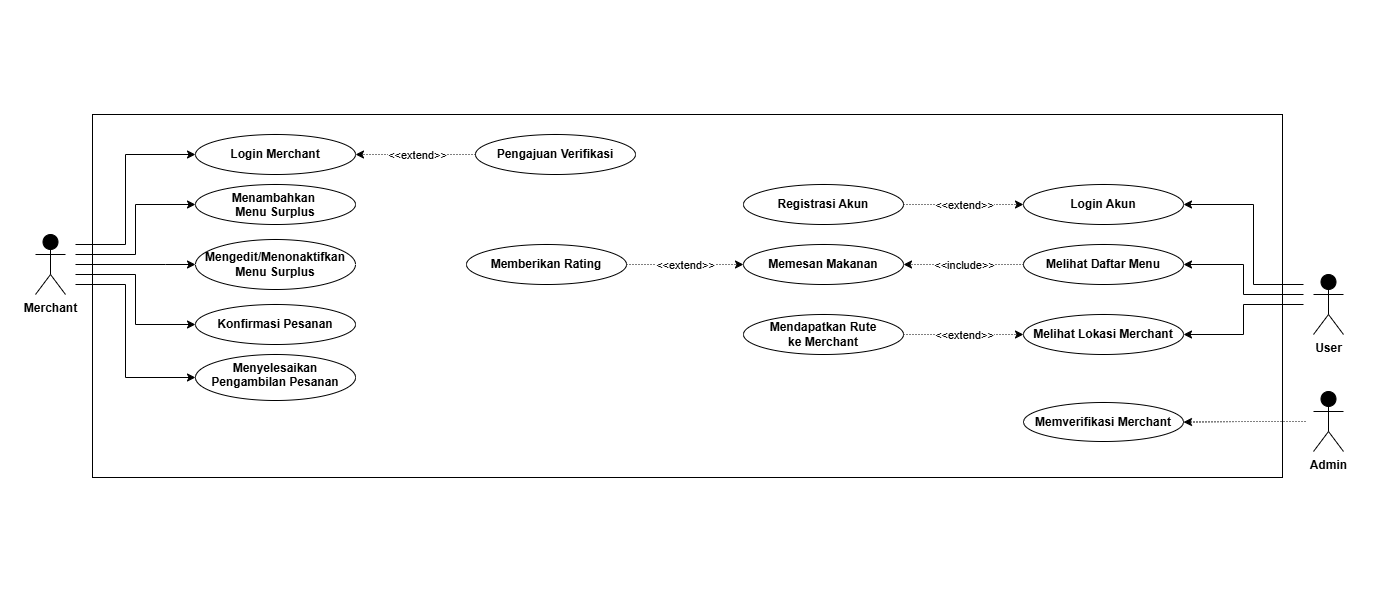

The diagram above was exported from draw.io. Its source (the exported page's mxGraphModel, read from the mxfile embedded in the PNG):
<mxGraphModel dx="1720" dy="1557" grid="0" gridSize="10" guides="1" tooltips="1" connect="1" arrows="1" fold="1" page="1" pageScale="1" pageWidth="1378" pageHeight="591" background="light-dark(#FFFFFF,#FFFFFF)" math="0" shadow="0">
  <root>
    <mxCell id="0" />
    <mxCell id="1" parent="0" />
    <mxCell id="IW6txmzvA8SMMaVFsySG-51" edge="1" parent="1" style="edgeStyle=orthogonalEdgeStyle;rounded=0;orthogonalLoop=1;jettySize=auto;html=1;labelBackgroundColor=none;fontColor=light-dark(#000000,#000000);fillColor=light-dark(transparent,#000000);strokeColor=light-dark(#FFFFFF,#000000);" target="IW6txmzvA8SMMaVFsySG-50" value="">
      <mxGeometry relative="1" as="geometry">
        <Array as="points">
          <mxPoint x="1253" y="-307" />
          <mxPoint x="1253" y="-387" />
        </Array>
        <mxPoint x="1303" y="-307" as="sourcePoint" />
      </mxGeometry>
    </mxCell>
    <mxCell id="IW6txmzvA8SMMaVFsySG-53" edge="1" parent="1" style="edgeStyle=orthogonalEdgeStyle;rounded=0;orthogonalLoop=1;jettySize=auto;html=1;labelBackgroundColor=none;fontColor=light-dark(#000000,#000000);fillColor=light-dark(transparent,#000000);strokeColor=light-dark(#FFFFFF,#000000);" target="IW6txmzvA8SMMaVFsySG-52" value="">
      <mxGeometry relative="1" as="geometry">
        <Array as="points">
          <mxPoint x="1243" y="-297" />
          <mxPoint x="1243" y="-327" />
        </Array>
        <mxPoint x="1303" y="-297" as="sourcePoint" />
      </mxGeometry>
    </mxCell>
    <mxCell id="IW6txmzvA8SMMaVFsySG-55" edge="1" parent="1" style="edgeStyle=orthogonalEdgeStyle;rounded=0;orthogonalLoop=1;jettySize=auto;html=1;labelBackgroundColor=none;fontColor=light-dark(#000000,#000000);fillColor=light-dark(transparent,#000000);strokeColor=light-dark(#FFFFFF,#000000);" target="IW6txmzvA8SMMaVFsySG-54" value="">
      <mxGeometry relative="1" as="geometry">
        <Array as="points">
          <mxPoint x="1243" y="-287" />
          <mxPoint x="1243" y="-257" />
        </Array>
        <mxPoint x="1303" y="-287" as="sourcePoint" />
      </mxGeometry>
    </mxCell>
    <mxCell id="IW6txmzvA8SMMaVFsySG-1" parent="1" style="shape=umlActor;verticalLabelPosition=bottom;verticalAlign=top;html=1;outlineConnect=0;labelBackgroundColor=none;fillColor=light-dark(transparent,#000000);strokeColor=light-dark(#FFFFFF,#000000);fontColor=light-dark(#000000,#000000);" value="&lt;b&gt;User&lt;/b&gt;" vertex="1">
      <mxGeometry height="60" width="30" x="1313" y="-317" as="geometry" />
    </mxCell>
    <mxCell id="IW6txmzvA8SMMaVFsySG-24" edge="1" parent="1" style="edgeStyle=orthogonalEdgeStyle;rounded=0;orthogonalLoop=1;jettySize=auto;html=1;labelBackgroundColor=none;fontColor=light-dark(#000000,#000000);fillColor=light-dark(transparent,#000000);strokeColor=light-dark(#FFFFFF,#000000);" target="IW6txmzvA8SMMaVFsySG-23" value="">
      <mxGeometry relative="1" as="geometry">
        <Array as="points">
          <mxPoint x="75" y="-347" />
          <mxPoint x="125" y="-347" />
          <mxPoint x="125" y="-437" />
        </Array>
        <mxPoint x="75" y="-347" as="sourcePoint" />
      </mxGeometry>
    </mxCell>
    <mxCell id="IW6txmzvA8SMMaVFsySG-28" edge="1" parent="1" style="edgeStyle=orthogonalEdgeStyle;rounded=0;orthogonalLoop=1;jettySize=auto;html=1;entryX=0;entryY=0.5;entryDx=0;entryDy=0;entryPerimeter=0;labelBackgroundColor=none;fontColor=light-dark(#000000,#000000);fillColor=light-dark(transparent,#000000);strokeColor=light-dark(#FFFFFF,#000000);" target="IW6txmzvA8SMMaVFsySG-27" value="">
      <mxGeometry relative="1" as="geometry">
        <Array as="points">
          <mxPoint x="75" y="-337" />
          <mxPoint x="135" y="-337" />
          <mxPoint x="135" y="-387" />
        </Array>
        <mxPoint x="75" y="-337" as="sourcePoint" />
        <mxPoint x="195" y="-367" as="targetPoint" />
      </mxGeometry>
    </mxCell>
    <mxCell id="IW6txmzvA8SMMaVFsySG-32" edge="1" parent="1" style="edgeStyle=orthogonalEdgeStyle;rounded=0;orthogonalLoop=1;jettySize=auto;html=1;labelBackgroundColor=none;fontColor=light-dark(#000000,#000000);fillColor=light-dark(transparent,#000000);strokeColor=light-dark(#FFFFFF,#000000);" target="IW6txmzvA8SMMaVFsySG-31" value="">
      <mxGeometry relative="1" as="geometry">
        <Array as="points">
          <mxPoint x="165" y="-327" />
          <mxPoint x="165" y="-327" />
        </Array>
        <mxPoint x="75" y="-327" as="sourcePoint" />
      </mxGeometry>
    </mxCell>
    <mxCell id="IW6txmzvA8SMMaVFsySG-38" edge="1" parent="1" style="edgeStyle=orthogonalEdgeStyle;rounded=0;orthogonalLoop=1;jettySize=auto;html=1;labelBackgroundColor=none;fontColor=light-dark(#000000,#000000);fillColor=light-dark(transparent,#000000);strokeColor=light-dark(#FFFFFF,#000000);" target="IW6txmzvA8SMMaVFsySG-37" value="">
      <mxGeometry relative="1" as="geometry">
        <Array as="points">
          <mxPoint x="135" y="-317" />
          <mxPoint x="135" y="-267" />
        </Array>
        <mxPoint x="75" y="-317" as="sourcePoint" />
      </mxGeometry>
    </mxCell>
    <mxCell id="IW6txmzvA8SMMaVFsySG-41" edge="1" parent="1" style="edgeStyle=orthogonalEdgeStyle;rounded=0;orthogonalLoop=1;jettySize=auto;html=1;startArrow=none;startFill=0;labelBackgroundColor=none;fontColor=light-dark(#000000,#000000);fillColor=light-dark(transparent,#000000);strokeColor=light-dark(#FFFFFF,#000000);" target="IW6txmzvA8SMMaVFsySG-40" value="">
      <mxGeometry relative="1" as="geometry">
        <Array as="points">
          <mxPoint x="125" y="-307" />
          <mxPoint x="125" y="-214" />
        </Array>
        <mxPoint x="75" y="-307" as="sourcePoint" />
      </mxGeometry>
    </mxCell>
    <mxCell id="IW6txmzvA8SMMaVFsySG-3" parent="1" style="shape=umlActor;verticalLabelPosition=bottom;verticalAlign=top;html=1;outlineConnect=0;labelBackgroundColor=none;fillColor=light-dark(transparent,#000000);strokeColor=light-dark(#FFFFFF,#000000);fontColor=light-dark(#000000,#000000);" value="&lt;b&gt;Merchant&lt;/b&gt;" vertex="1">
      <mxGeometry height="60" width="30" x="35" y="-357" as="geometry" />
    </mxCell>
    <mxCell id="IW6txmzvA8SMMaVFsySG-98" edge="1" parent="1" style="edgeStyle=orthogonalEdgeStyle;rounded=1;orthogonalLoop=1;jettySize=auto;html=1;fontColor=light-dark(#000000,#000000);dashed=1;dashPattern=1 2;strokeColor=light-dark(#000000,#000000);" target="IW6txmzvA8SMMaVFsySG-97" value="">
      <mxGeometry relative="1" as="geometry">
        <mxPoint x="1305" y="-170" as="sourcePoint" />
      </mxGeometry>
    </mxCell>
    <mxCell id="IW6txmzvA8SMMaVFsySG-6" parent="1" style="shape=umlActor;verticalLabelPosition=bottom;verticalAlign=top;html=1;outlineConnect=0;labelBackgroundColor=none;fillColor=light-dark(transparent,#000000);strokeColor=light-dark(#FFFFFF,#000000);fontColor=light-dark(#000000,#000000);" value="&lt;b&gt;Admin&lt;/b&gt;" vertex="1">
      <mxGeometry height="60" width="30" x="1313" y="-200" as="geometry" />
    </mxCell>
    <mxCell id="IW6txmzvA8SMMaVFsySG-23" parent="1" style="ellipse;whiteSpace=wrap;html=1;verticalAlign=middle;labelBackgroundColor=none;fillColor=light-dark(transparent,#FFFFFF);strokeColor=light-dark(#FFFFFF,#000000);fontColor=light-dark(#000000,#000000);" value="&lt;b&gt;&lt;font style=&quot;&quot;&gt;Login Merchant&lt;/font&gt;&lt;/b&gt;" vertex="1">
      <mxGeometry height="40" width="160" x="195" y="-457" as="geometry" />
    </mxCell>
    <mxCell id="IW6txmzvA8SMMaVFsySG-27" parent="1" style="ellipse;whiteSpace=wrap;html=1;verticalAlign=top;labelBackgroundColor=none;fillColor=light-dark(transparent,#FFFFFF);strokeColor=light-dark(#FFFFFF,#000000);fontColor=light-dark(#000000,#000000);" value="&lt;b&gt;&lt;font style=&quot;&quot;&gt;Menambahkan&amp;nbsp;&lt;/font&gt;&lt;/b&gt;&lt;div&gt;&lt;b&gt;&lt;font style=&quot;&quot;&gt;Menu Surplus&lt;/font&gt;&lt;/b&gt;&lt;/div&gt;" vertex="1">
      <mxGeometry height="40" width="160" x="195" y="-407" as="geometry" />
    </mxCell>
    <mxCell id="IW6txmzvA8SMMaVFsySG-31" parent="1" style="ellipse;whiteSpace=wrap;html=1;verticalAlign=middle;labelBackgroundColor=none;fillColor=light-dark(transparent,#FFFFFF);strokeColor=light-dark(#FFFFFF,#000000);fontColor=light-dark(#000000,#000000);" value="&lt;b&gt;&lt;font style=&quot;&quot;&gt;Mengedit/Menonaktifkan Menu Surplus&lt;/font&gt;&lt;/b&gt;" vertex="1">
      <mxGeometry height="50" width="160" x="195" y="-352" as="geometry" />
    </mxCell>
    <mxCell id="IW6txmzvA8SMMaVFsySG-37" parent="1" style="ellipse;whiteSpace=wrap;html=1;verticalAlign=middle;labelBackgroundColor=none;fillColor=light-dark(transparent,#FFFFFF);strokeColor=light-dark(#FFFFFF,#000000);fontColor=light-dark(#000000,#000000);" value="&lt;b&gt;&lt;font style=&quot;&quot;&gt;Konfirmasi Pesanan&lt;/font&gt;&lt;/b&gt;" vertex="1">
      <mxGeometry height="40" width="160" x="195" y="-287" as="geometry" />
    </mxCell>
    <mxCell id="IW6txmzvA8SMMaVFsySG-40" parent="1" style="ellipse;whiteSpace=wrap;html=1;verticalAlign=top;labelBackgroundColor=none;fillColor=light-dark(transparent,#FFFFFF);strokeColor=light-dark(#FFFFFF,#000000);fontColor=light-dark(#000000,#000000);" value="&lt;b&gt;&lt;font style=&quot;&quot;&gt;Menyelesaikan Pengambilan Pesanan&lt;/font&gt;&lt;/b&gt;" vertex="1">
      <mxGeometry height="46" width="160" x="195" y="-237" as="geometry" />
    </mxCell>
    <mxCell id="IW6txmzvA8SMMaVFsySG-47" edge="1" parent="1" source="IW6txmzvA8SMMaVFsySG-44" style="edgeStyle=orthogonalEdgeStyle;rounded=0;orthogonalLoop=1;jettySize=auto;html=1;entryX=1;entryY=0.5;entryDx=0;entryDy=0;dashed=1;dashPattern=1 2;labelBackgroundColor=none;fontColor=light-dark(#000000,#000000);fillColor=light-dark(transparent,#000000);strokeColor=light-dark(#FFFFFF,#000000);" target="IW6txmzvA8SMMaVFsySG-23">
      <mxGeometry relative="1" as="geometry" />
    </mxCell>
    <mxCell id="IW6txmzvA8SMMaVFsySG-48" connectable="0" parent="IW6txmzvA8SMMaVFsySG-47" style="edgeLabel;html=1;align=center;verticalAlign=middle;resizable=0;points=[];labelBackgroundColor=none;fillColor=light-dark(transparent,#000000);strokeColor=light-dark(#FFFFFF,#000000);" value="&lt;font style=&quot;color: light-dark(rgb(0, 0, 0), rgb(0, 0, 0)); background-color: light-dark(rgb(255, 255, 255), rgb(255, 255, 255));&quot;&gt;&amp;lt;&amp;lt;extend&amp;gt;&amp;gt;&lt;/font&gt;" vertex="1">
      <mxGeometry relative="1" x="0.048" as="geometry">
        <mxPoint x="3" as="offset" />
      </mxGeometry>
    </mxCell>
    <mxCell id="IW6txmzvA8SMMaVFsySG-44" parent="1" style="ellipse;whiteSpace=wrap;html=1;verticalAlign=middle;labelBackgroundColor=none;fillColor=light-dark(transparent,#FFFFFF);strokeColor=light-dark(#FFFFFF,#000000);fontColor=light-dark(#000000,#000000);" value="&lt;b&gt;&lt;font style=&quot;&quot;&gt;Pengajuan Verifikasi&lt;/font&gt;&lt;/b&gt;" vertex="1">
      <mxGeometry height="40" width="160" x="475" y="-457" as="geometry" />
    </mxCell>
    <mxCell id="IW6txmzvA8SMMaVFsySG-50" parent="1" style="ellipse;whiteSpace=wrap;html=1;verticalAlign=middle;labelBackgroundColor=none;fillColor=light-dark(transparent,#FFFFFF);strokeColor=light-dark(#FFFFFF,#000000);fontColor=light-dark(#000000,#000000);" value="&lt;b&gt;&lt;font style=&quot;&quot;&gt;Login Akun&lt;/font&gt;&lt;/b&gt;" vertex="1">
      <mxGeometry height="40" width="160" x="1023" y="-407" as="geometry" />
    </mxCell>
    <mxCell id="IW6txmzvA8SMMaVFsySG-72" edge="1" parent="1" source="IW6txmzvA8SMMaVFsySG-52" style="edgeStyle=orthogonalEdgeStyle;rounded=0;orthogonalLoop=1;jettySize=auto;html=1;entryX=1;entryY=0.5;entryDx=0;entryDy=0;dashed=1;dashPattern=1 2;labelBackgroundColor=none;fontColor=light-dark(#000000,#000000);fillColor=light-dark(transparent,#000000);strokeColor=light-dark(#FFFFFF,#000000);" target="IW6txmzvA8SMMaVFsySG-63">
      <mxGeometry relative="1" as="geometry" />
    </mxCell>
    <mxCell id="IW6txmzvA8SMMaVFsySG-73" connectable="0" parent="IW6txmzvA8SMMaVFsySG-72" style="edgeLabel;html=1;align=center;verticalAlign=middle;resizable=0;points=[];labelBackgroundColor=none;fillColor=light-dark(transparent,#000000);strokeColor=light-dark(#FFFFFF,#000000);" value="&lt;font style=&quot;color: light-dark(rgb(0, 0, 0), rgb(0, 0, 0)); background-color: light-dark(rgb(255, 255, 255), rgb(255, 255, 255));&quot;&gt;&amp;lt;&amp;lt;include&amp;gt;&amp;gt;&lt;/font&gt;" vertex="1">
      <mxGeometry relative="1" x="-0.0097" as="geometry">
        <mxPoint as="offset" />
      </mxGeometry>
    </mxCell>
    <mxCell id="IW6txmzvA8SMMaVFsySG-52" parent="1" style="ellipse;whiteSpace=wrap;html=1;verticalAlign=middle;labelBackgroundColor=none;fillColor=light-dark(transparent,#FFFFFF);strokeColor=light-dark(#FFFFFF,#000000);fontColor=light-dark(#000000,#000000);" value="&lt;b&gt;&lt;font style=&quot;&quot;&gt;Melihat Daftar Menu&lt;/font&gt;&lt;/b&gt;" vertex="1">
      <mxGeometry height="40" width="160" x="1023" y="-347" as="geometry" />
    </mxCell>
    <mxCell id="IW6txmzvA8SMMaVFsySG-54" parent="1" style="ellipse;whiteSpace=wrap;html=1;verticalAlign=middle;labelBackgroundColor=none;fillColor=light-dark(transparent,#FFFFFF);strokeColor=light-dark(#FFFFFF,#000000);fontColor=light-dark(#000000,#000000);" value="&lt;b&gt;&lt;font style=&quot;&quot;&gt;Melihat Lokasi Merchant&lt;/font&gt;&lt;/b&gt;" vertex="1">
      <mxGeometry height="40" width="160" x="1023" y="-277" as="geometry" />
    </mxCell>
    <mxCell id="IW6txmzvA8SMMaVFsySG-59" edge="1" parent="1" source="IW6txmzvA8SMMaVFsySG-58" style="edgeStyle=orthogonalEdgeStyle;rounded=0;orthogonalLoop=1;jettySize=auto;html=1;dashed=1;dashPattern=1 2;labelBackgroundColor=none;fontColor=light-dark(#000000,#000000);fillColor=light-dark(transparent,#000000);strokeColor=light-dark(#FFFFFF,#000000);" target="IW6txmzvA8SMMaVFsySG-50">
      <mxGeometry relative="1" as="geometry" />
    </mxCell>
    <mxCell id="IW6txmzvA8SMMaVFsySG-62" connectable="0" parent="IW6txmzvA8SMMaVFsySG-59" style="edgeLabel;html=1;align=center;verticalAlign=middle;resizable=0;points=[];labelBackgroundColor=none;fillColor=light-dark(transparent,#000000);strokeColor=light-dark(#FFFFFF,#000000);" value="&lt;font style=&quot;color: light-dark(rgb(0, 0, 0), rgb(0, 0, 0)); background-color: light-dark(rgb(255, 255, 255), rgb(255, 255, 255));&quot;&gt;&amp;lt;&amp;lt;extend&amp;gt;&amp;gt;&lt;/font&gt;" vertex="1">
      <mxGeometry relative="1" x="0.0076" y="1" as="geometry">
        <mxPoint y="1" as="offset" />
      </mxGeometry>
    </mxCell>
    <mxCell id="IW6txmzvA8SMMaVFsySG-58" parent="1" style="ellipse;whiteSpace=wrap;html=1;verticalAlign=middle;labelBackgroundColor=none;fillColor=light-dark(transparent,#FFFFFF);strokeColor=light-dark(#FFFFFF,#000000);fontColor=light-dark(#000000,#000000);" value="&lt;b&gt;&lt;font style=&quot;&quot;&gt;Registrasi Akun&lt;/font&gt;&lt;/b&gt;" vertex="1">
      <mxGeometry height="40" width="160" x="743" y="-407" as="geometry" />
    </mxCell>
    <mxCell id="IW6txmzvA8SMMaVFsySG-63" parent="1" style="ellipse;whiteSpace=wrap;html=1;verticalAlign=middle;labelBackgroundColor=none;fillColor=light-dark(transparent,#FFFFFF);strokeColor=light-dark(#FFFFFF,#000000);fontColor=light-dark(#000000,#000000);" value="&lt;b&gt;&lt;font style=&quot;&quot;&gt;Memesan Makanan&lt;/font&gt;&lt;/b&gt;" vertex="1">
      <mxGeometry height="40" width="160" x="743" y="-347" as="geometry" />
    </mxCell>
    <mxCell id="IW6txmzvA8SMMaVFsySG-87" edge="1" parent="1" source="IW6txmzvA8SMMaVFsySG-68" style="edgeStyle=orthogonalEdgeStyle;rounded=1;orthogonalLoop=1;jettySize=auto;html=1;entryX=0;entryY=0.5;entryDx=0;entryDy=0;dashed=1;dashPattern=1 2;strokeColor=light-dark(#000000,#000000);" target="IW6txmzvA8SMMaVFsySG-54">
      <mxGeometry relative="1" as="geometry" />
    </mxCell>
    <mxCell id="IW6txmzvA8SMMaVFsySG-89" connectable="0" parent="IW6txmzvA8SMMaVFsySG-87" style="edgeLabel;html=1;align=center;verticalAlign=middle;resizable=0;points=[];rounded=1;labelBackgroundColor=light-dark(#FFFFFF,#FFFFFF);fontColor=light-dark(#000000,#000000);" value="&amp;lt;&amp;lt;extend&amp;gt;&amp;gt;" vertex="1">
      <mxGeometry relative="1" x="-0.0062" as="geometry">
        <mxPoint as="offset" />
      </mxGeometry>
    </mxCell>
    <mxCell id="IW6txmzvA8SMMaVFsySG-68" parent="1" style="ellipse;whiteSpace=wrap;html=1;verticalAlign=middle;labelBackgroundColor=none;fillColor=light-dark(transparent,#FFFFFF);strokeColor=light-dark(#FFFFFF,#000000);fontColor=light-dark(#000000,#000000);" value="&lt;b&gt;&lt;font style=&quot;&quot;&gt;Mendapatkan Rute&lt;/font&gt;&lt;/b&gt;&lt;div&gt;&lt;b&gt;&lt;font style=&quot;&quot;&gt;ke Merchant&lt;/font&gt;&lt;/b&gt;&lt;/div&gt;" vertex="1">
      <mxGeometry height="40" width="160" x="743" y="-277" as="geometry" />
    </mxCell>
    <mxCell id="IW6txmzvA8SMMaVFsySG-92" edge="1" parent="1" source="IW6txmzvA8SMMaVFsySG-90" style="edgeStyle=orthogonalEdgeStyle;rounded=1;orthogonalLoop=1;jettySize=auto;html=1;entryX=0;entryY=0.5;entryDx=0;entryDy=0;strokeColor=light-dark(#000000,#000000);dashed=1;dashPattern=1 2;" target="IW6txmzvA8SMMaVFsySG-63">
      <mxGeometry relative="1" as="geometry" />
    </mxCell>
    <mxCell id="IW6txmzvA8SMMaVFsySG-93" connectable="0" parent="IW6txmzvA8SMMaVFsySG-92" style="edgeLabel;html=1;align=center;verticalAlign=middle;resizable=0;points=[];rounded=1;fontColor=light-dark(#000000,#000000);labelBackgroundColor=light-dark(#FFFFFF,#FFFFFF);" value="&amp;lt;&amp;lt;extend&amp;gt;&amp;gt;" vertex="1">
      <mxGeometry relative="1" x="0.0029" as="geometry">
        <mxPoint as="offset" />
      </mxGeometry>
    </mxCell>
    <mxCell id="IW6txmzvA8SMMaVFsySG-90" parent="1" style="ellipse;whiteSpace=wrap;html=1;verticalAlign=middle;labelBackgroundColor=none;fillColor=light-dark(transparent,#FFFFFF);strokeColor=light-dark(#FFFFFF,#000000);fontColor=light-dark(#000000,#000000);" value="&lt;b&gt;&lt;font style=&quot;&quot;&gt;Memberikan Rating&lt;/font&gt;&lt;/b&gt;" vertex="1">
      <mxGeometry height="40" width="160" x="466" y="-347" as="geometry" />
    </mxCell>
    <mxCell id="IW6txmzvA8SMMaVFsySG-97" parent="1" style="ellipse;whiteSpace=wrap;html=1;verticalAlign=middle;fillColor=light-dark(#FFFFFF,#FFFFFF);strokeColor=light-dark(#FFFFFF,#000000);fontColor=light-dark(#000000,#000000);labelBackgroundColor=none;" value="&lt;b&gt;Memverifikasi Merchant&lt;/b&gt;" vertex="1">
      <mxGeometry height="39" width="160" x="1023" y="-189" as="geometry" />
    </mxCell>
    <mxCell id="IW6txmzvA8SMMaVFsySG-100" parent="1" style="rounded=0;whiteSpace=wrap;html=1;fillColor=none;strokeColor=light-dark(#000000,#000000);" value="" vertex="1">
      <mxGeometry height="363" width="1190" x="92" y="-477" as="geometry" />
    </mxCell>
  </root>
</mxGraphModel>